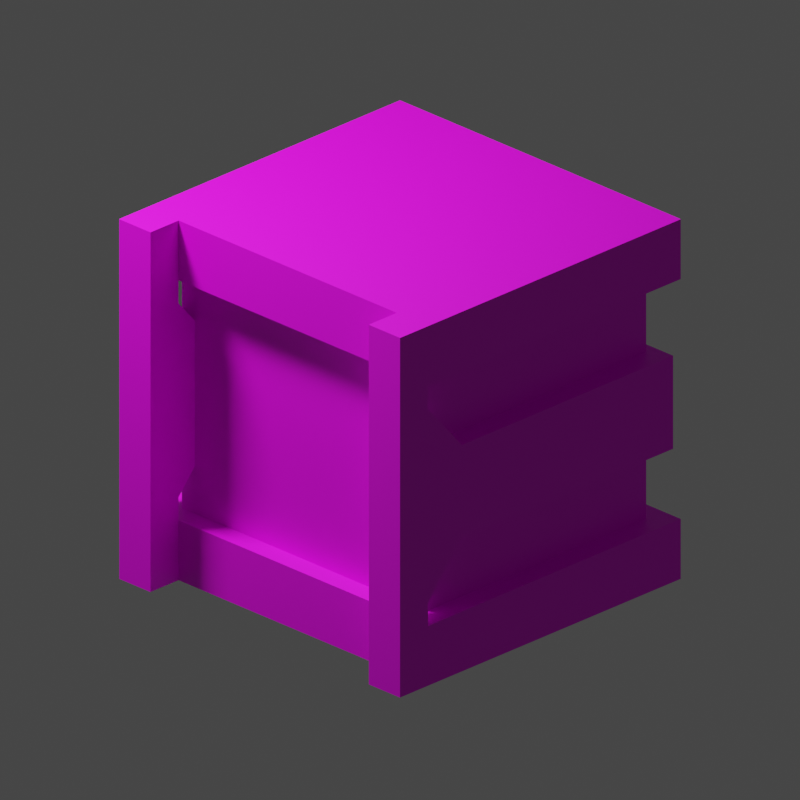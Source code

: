 # Source: Pusher.004.blend  (saved by Blender 3.4.6; exported with 4.5.12 LTS)
import bpy
from mathutils import Matrix  # noqa: F401  (used for matrix-valued properties, if any)

bpy.ops.wm.read_factory_settings(use_empty=True)
scene = bpy.context.scene
scene.name = 'Scene'

# ---- collections
col_collection = bpy.data.collections.new('Collection'); scene.collection.children.link(col_collection)
col_render = bpy.data.collections.new('Render'); scene.collection.children.link(col_render)

# ---- images (referenced by path relative to the original .blend; pixels are not part of the script)
import os
ASSET_DIR = os.environ.get("B2B_ASSET_DIR", "")  # directory of the original .blend (textures are referenced by path, not embedded)
HERE = os.path.dirname(os.path.abspath(__file__))  # packed textures are extracted next to this script under _unpacked/

def load_image(name, relpath, width, height, colorspace="sRGB"):
    """Load a texture the original file referenced (path relative to the .blend, or extracted next to this script)."""
    p = next((c for c in (os.path.join(HERE, relpath), os.path.join(ASSET_DIR, relpath)) if relpath and os.path.exists(c)), "")
    if p:
        img = bpy.data.images.load(p, check_existing=True)
        img.name = name
    else:  # same state as the original file: an image datablock whose file is absent (Cycles renders it pink)
        img = bpy.data.images.new(name, width, height)
        img.source = "FILE"
        img.filepath = "//" + (relpath or name)
    img.colorspace_settings.name = colorspace
    return img
img_machinec_png = load_image('MachineC.png', 'MachineC.png', 1024, 1024, 'sRGB')

# ---- materials (node trees are filled in below, after node groups)
mat_machinea = bpy.data.materials.new('MachineA')
mat_machinea.alpha_threshold = 0.0
mat_machinea.use_transparent_shadow = False
mat_machinea.roughness = 0.5
mat_machinea.line_color = (0.0, 0.0, 0.0, 1.0)

# ---- material node trees
mat_machinea.use_nodes = True; mat_machinea.node_tree.nodes.clear()
_N = mat_machinea.node_tree.nodes; _L = mat_machinea.node_tree.links
n0 = _N.new('ShaderNodeOutputMaterial'); n0.name = 'Material Output'; n0.location = (300, 300)
n1 = _N.new('ShaderNodeBsdfPrincipled'); n1.name = 'Principled BSDF'; n1.location = (10, 300)
n1.distribution = 'GGX'
n1.subsurface_method = 'RANDOM_WALK_SKIN'
n1.inputs[3].default_value = 1.45
n1.inputs[27].default_value = (0.0, 0.0, 0.0, 1.0)
n1.inputs[28].default_value = 1.0
n2 = _N.new('ShaderNodeTexImage'); n2.name = 'Image Texture'; n2.location = (-280, 280)
n2.image = img_machinec_png
_L.new(n1.outputs[0], n0.inputs[0])
_L.new(n2.outputs[0], n1.inputs[0])
n0.is_active_output = True

# ---- world
world_world = bpy.data.worlds.new('World'); scene.world = world_world
world_world.use_nodes = True; world_world.node_tree.nodes.clear()
_N = world_world.node_tree.nodes; _L = world_world.node_tree.links
n0 = _N.new('ShaderNodeOutputWorld'); n0.name = 'World Output'; n0.location = (300, 300)
n1 = _N.new('ShaderNodeBackground'); n1.name = 'Background'; n1.location = (10, 300)
n1.inputs[0].default_value = (0.05088, 0.05088, 0.05088, 1.0)
_L.new(n1.outputs[0], n0.inputs[0])
n0.is_active_output = True
world_world.color = (0.05088, 0.05088, 0.05088)
world_world.use_sun_shadow = False
world_world.sun_shadow_jitter_overblur = 0.0

# ---- cameras
cam_camera = bpy.data.cameras.new('Camera')
cam_camera.type = 'ORTHO'
cam_camera.lens = 67.8
cam_camera.ortho_scale = 4.03

# ---- lights
light_area = bpy.data.lights.new('Area', 'AREA')
light_area.transmission_factor = 0.0
light_area.energy = 392.7
light_area.shadow_soft_size = 1.0
light_area.shadow_maximum_resolution = 0.006
light_area.use_absolute_resolution = True
light_area.size = 1.0
light_area.size_y = 1.0

# ---- meshes
me_cube = bpy.data.meshes.new('Cube')
me_cube.from_pydata([(1.0, 1.0, -1.0), (1.0, 1.0, 1.0), (1.0, -0.8, -1.0), (1.0, -0.8, 1.0), (0.8705, 0.6924, 0.4757), (1.0, 1.0, -0.6667), (0.8705, 0.6924, -0.4757), (1.0, -0.8, -0.6667), (0.8705, -0.4924, 0.4757), (1.0, 1.0, 0.6667), (1.0, -0.8, 0.6667), (0.8705, -0.4924, -0.4757), (0.0, 1.0, -1.0), (0.0, 1.0, 1.0), (0.0, -0.8, 1.0), (0.0, -0.8, -1.0), (0.0, 0.8834, -0.6667), (0.0, -0.6834, -0.6667), (0.0, 0.8834, 0.6667), (0.0, -0.6834, 0.6667), (0.0, -0.8, -0.6667), (0.0, -0.8, 0.6667), (0.0, 1.0, -0.6667), (0.0, 1.0, 0.6667), (0.8705, 0.8834, 0.6667), (0.8705, 0.8834, -0.6667), (0.8705, -0.6834, -0.6667), (0.8705, -0.6834, 0.6667)], [], [(23, 13, 1, 9), (12, 0, 2, 15), (9, 1, 3, 10), (21, 10, 3, 14), (15, 2, 7, 20), (17, 26, 27, 19), (0, 5, 7, 2), (19, 27, 10, 21), (6, 4, 8, 11), (12, 22, 5, 0), (27, 24, 9, 10), (16, 18, 24, 25), (20, 7, 26, 17), (22, 16, 25, 5), (7, 5, 25, 26), (24, 18, 23, 9), (1, 13, 14, 3), (4, 6, 25, 24), (6, 11, 26, 25), (8, 4, 24, 27), (11, 8, 27, 26)])
_uv = me_cube.uv_layers.new(name='UVMap')
_uv.uv.foreach_set('vector', [0.2532, 0.4139, 0.2532, 0.4962, 0.5002, 0.4962, 0.5002, 0.4139, 0.2532, 0.4715, 0.5002, 0.4715, 0.5002, 0.02689, 0.2532, 0.02689, 0.4755, 0.4139, 0.4755, 0.4962, 0.03084, 0.4962, 0.03084, 0.4139, 0.2532, 0.4139, 0.5002, 0.4139, 0.5002, 0.4962, 0.2532, 0.4962, 0.2532, 0.00219, 0.5002, 0.00219, 0.5002, 0.08453, 0.2532, 0.08453, 0.749, 0.5646, 0.992, 0.5646, 0.992, 0.9368, 0.749, 0.9368, 0.4755, 0.00219, 0.4755, 0.08453, 0.03084, 0.08453, 0.03084, 0.00219, 0.2532, 0.05569, 0.4682, 0.05569, 0.5002, 0.02689, 0.2532, 0.02689, 0.9911, 0.08229, 0.9911, 0.471, 0.5069, 0.471, 0.5069, 0.08229, 0.2532, 0.00219, 0.2532, 0.08453, 0.5002, 0.08453, 0.5002, 0.00219, 0.4682, 0.05569, 0.4682, 0.4427, 0.5002, 0.4715, 0.5002, 0.02689, 0.749, 0.5646, 0.749, 0.9368, 0.992, 0.9368, 0.992, 0.5646, 0.2532, 0.02689, 0.5002, 0.02689, 0.4682, 0.05569, 0.2532, 0.05569, 0.2532, 0.4715, 0.2532, 0.4427, 0.4682, 0.4427, 0.5002, 0.4715, 0.5002, 0.02689, 0.5002, 0.4715, 0.4682, 0.4427, 0.4682, 0.05569, 0.4682, 0.4427, 0.2532, 0.4427, 0.2532, 0.4715, 0.5002, 0.4715, 0.5002, 0.4715, 0.2532, 0.4715, 0.2532, 0.02689, 0.5002, 0.02689, 0.9144, 0.8773, 0.9144, 0.6118, 0.9677, 0.5584, 0.9677, 0.9306, 0.9144, 0.6118, 0.5836, 0.6118, 0.5303, 0.5584, 0.9677, 0.5584, 0.5836, 0.8773, 0.9144, 0.8773, 0.9677, 0.9306, 0.5303, 0.9306, 0.5836, 0.6118, 0.5836, 0.8773, 0.5303, 0.9306, 0.5303, 0.5584])
me_cube.materials.append(mat_machinea)
me_cube.update()
me_cube_001 = bpy.data.meshes.new('Cube.001')
me_cube_001.from_pydata([(1.0, -1.0, -1.0), (1.0, -1.0, 1.0), (1.0, -0.8, 1.0), (1.0, -0.8, -1.0), (0.7778, -1.0, -1.0), (0.7778, -1.0, 1.0), (0.7778, -0.8, 1.0), (0.7778, -0.8, -1.0), (1.0, -0.5598, -0.2589), (1.0, -0.5598, 0.2589), (0.7778, -0.5598, -0.2589), (0.7778, -0.5598, 0.2589), (1.0, -1.0, -0.5392), (1.0, -1.0, 0.5392), (1.0, -0.8, 0.5392), (1.0, -0.8, -0.5392), (0.7778, -0.8, 0.5392), (0.7778, -0.8, -0.5392), (0.7778, -1.0, -0.5392), (0.7778, -1.0, 0.5392), (1.0, 0.9456, 0.2589), (1.0, 0.9456, -0.2589), (0.7778, 0.9456, 0.2589), (0.7778, 0.9456, -0.2589)], [], [(17, 15, 3, 7), (7, 3, 0, 4), (6, 2, 14, 16), (2, 6, 5, 1), (0, 12, 18, 4), (8, 10, 23, 21), (16, 19, 5, 6), (14, 2, 1, 13), (7, 4, 18, 17), (13, 1, 5, 19), (19, 16, 17, 18), (13, 19, 18, 12), (14, 13, 12, 15), (16, 14, 9, 11), (3, 15, 12, 0), (14, 15, 8, 9), (15, 17, 10, 8), (17, 16, 11, 10), (21, 23, 22, 20), (11, 9, 20, 22), (9, 8, 21, 20), (10, 11, 22, 23)])
_uv = me_cube_001.uv_layers.new(name='UVMap')
_uv.uv.foreach_set('vector', [0.1312, 0.5984, 0.173, 0.5984, 0.173, 0.5116, 0.1312, 0.5116, 0.1312, 0.6589, 0.173, 0.6589, 0.173, 0.6212, 0.1312, 0.6212, 0.1312, 0.8882, 0.173, 0.8882, 0.173, 0.8015, 0.1312, 0.8015, 0.173, 0.6589, 0.1312, 0.6589, 0.1312, 0.6212, 0.173, 0.6212, 0.173, 0.5116, 0.173, 0.5984, 0.1312, 0.5984, 0.1312, 0.5116, 0.173, 0.7041, 0.1312, 0.7041, 0.1312, 0.9876, 0.173, 0.9876, 0.111, 0.8015, 0.07338, 0.8015, 0.07338, 0.8882, 0.111, 0.8882, 0.111, 0.8015, 0.111, 0.8882, 0.07338, 0.8882, 0.07338, 0.8015, 0.111, 0.5116, 0.07338, 0.5116, 0.07338, 0.5984, 0.111, 0.5984, 0.173, 0.8015, 0.173, 0.8882, 0.1312, 0.8882, 0.1312, 0.8015, 0.07338, 0.8015, 0.111, 0.8015, 0.111, 0.5984, 0.07338, 0.5984, 0.173, 0.8015, 0.1312, 0.8015, 0.1312, 0.5984, 0.173, 0.5984, 0.111, 0.8015, 0.07338, 0.8015, 0.07338, 0.5984, 0.111, 0.5984, 0.1312, 0.8015, 0.173, 0.8015, 0.173, 0.7487, 0.1312, 0.7487, 0.111, 0.5116, 0.111, 0.5984, 0.07338, 0.5984, 0.07338, 0.5116, 0.111, 0.8015, 0.111, 0.5984, 0.1563, 0.6512, 0.1563, 0.7487, 0.173, 0.5984, 0.1312, 0.5984, 0.1312, 0.6512, 0.173, 0.6512, 0.111, 0.5984, 0.111, 0.8015, 0.1563, 0.7487, 0.1563, 0.6512, 0.173, 0.6512, 0.1312, 0.6512, 0.1312, 0.7487, 0.173, 0.7487, 0.1312, 0.7041, 0.173, 0.7041, 0.173, 0.9876, 0.1312, 0.9876, 0.1563, 0.7487, 0.1563, 0.6512, 0.4398, 0.6512, 0.4398, 0.7487, 0.1563, 0.6512, 0.1563, 0.7487, 0.4398, 0.7487, 0.4398, 0.6512])
me_cube_001.materials.append(mat_machinea)
me_cube_001.update()

# ---- objects
ob_body = bpy.data.objects.new('Body', me_cube)
ob_arms = bpy.data.objects.new('Arms', me_cube_001)
ob_area = bpy.data.objects.new('Area', light_area)
ob_camera = bpy.data.objects.new('Camera', cam_camera)
ob_empty = bpy.data.objects.new('Empty', None)

# ---- transforms, parenting, visibility, modifiers, constraints
ob_body.location = (0.0, 0.0, 0.0)
_m = ob_body.modifiers.new('Mirror', 'MIRROR')
_m.use_clip = True
ob_arms.location = (0.0, 0.0, 0.0)
_m = ob_arms.modifiers.new('Mirror', 'MIRROR')
ob_area.parent = ob_empty
ob_area.location = (-2.433, -2.433, 4.915)
ob_area.rotation_euler = (0.6109, -0.0, -0.7854)
ob_camera.parent = ob_empty
ob_camera.location = (6.409, -6.409, 4.226)
ob_camera.rotation_euler = (1.134, -0.0, 0.7854)
ob_empty.location = (0.0, 0.0, 0.0)

# ---- collection membership
col_collection.objects.link(ob_body)
col_collection.objects.link(ob_arms)
col_render.objects.link(ob_area)
col_render.objects.link(ob_camera)
col_render.objects.link(ob_empty)

# ---- scene / render settings (as saved in the file)
scene.camera = ob_camera
scene.frame_start = 1; scene.frame_end = 60; scene.frame_set(1)
scene.render.engine = 'BLENDER_EEVEE_NEXT'
scene.render.resolution_x = 512
scene.render.resolution_y = 512
scene.render.film_transparent = True
scene.cycles.sampling_pattern = 'TABULATED_SOBOL'
scene.cycles.use_light_tree = False
scene.view_settings.view_transform = 'Filmic'
bpy.context.view_layer.update()

